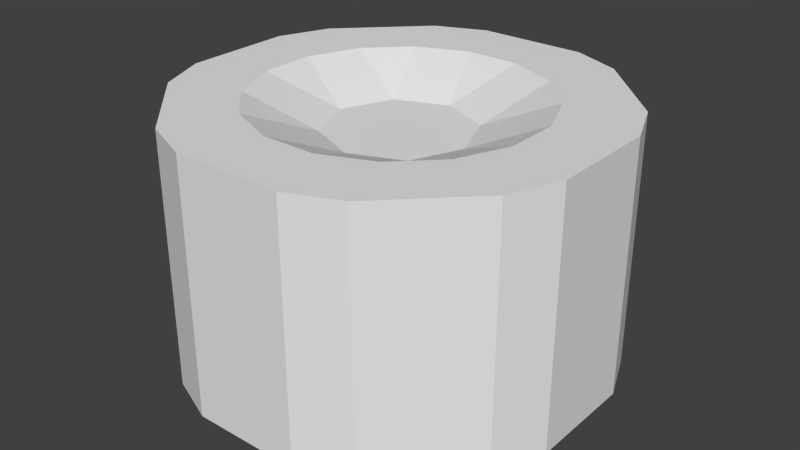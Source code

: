 # Source: SallePodium.blend  (saved by Blender 2.70.0; exported with 4.5.12 LTS)
import bpy
from mathutils import Matrix  # noqa: F401  (used for matrix-valued properties, if any)

bpy.ops.wm.read_factory_settings(use_empty=True)
scene = bpy.context.scene
scene.name = 'Scene'

# ---- collections
col_collection_1 = bpy.data.collections.new('Collection 1'); scene.collection.children.link(col_collection_1)

# ---- world
world_world = bpy.data.worlds.new('World'); scene.world = world_world
world_world.color = (0.05088, 0.05088, 0.05088)
world_world.use_sun_shadow = False
world_world.sun_shadow_jitter_overblur = 0.0
world_world.cycles.sampling_method = 'MANUAL'
world_world.cycles.sample_map_resolution = 256

# ---- meshes
me_cylinder_002 = bpy.data.meshes.new('Cylinder.002')
me_cylinder_002.from_pydata([(9.197e-08, 2.995, -0.7486), (9.197e-08, 2.995, 6.711), (2.117, 2.117, -0.7486), (2.117, 2.117, 6.711), (2.995, -1.073e-07, -0.7486), (2.995, -1.073e-07, 6.711), (2.117, -2.117, -0.7486), (2.117, -2.117, 6.711), (-1.698e-07, -2.995, -0.7486), (-1.698e-07, -2.995, 6.711), (-2.117, -2.117, -0.7486), (-2.117, -2.117, 6.711), (-2.995, 5.93e-08, -0.7486), (-2.995, 5.93e-08, 6.711), (-2.117, 2.117, -0.7486), (-2.117, 2.117, 6.711), (-7.651, -4.409, -2.534), (-7.651, -4.409, 7.937), (-8.528, -2.292, -2.534), (-8.528, -2.292, 7.937), (-8.528, 2.292, -2.534), (-8.528, 2.292, 7.937), (-7.651, 4.409, -2.534), (-7.651, 4.409, 7.937), (-2.292, 8.528, -2.534), (-2.292, 8.528, 7.937), (-4.409, 7.651, -2.534), (-4.409, 7.651, 7.937), (2.292, 8.528, -2.534), (2.292, 8.528, 7.937), (4.409, 7.651, -2.534), (4.409, 7.651, 7.937), (7.651, 4.409, -2.534), (7.651, 4.409, 7.937), (8.528, 2.292, -2.534), (8.528, 2.292, 7.937), (8.528, -2.292, -2.534), (8.528, -2.292, 7.937), (7.651, -4.409, -2.534), (7.651, -4.409, 7.937), (4.409, -7.651, -2.534), (4.409, -7.651, 7.937), (2.292, -8.528, -2.534), (2.292, -8.528, 7.937), (-2.292, -8.528, -2.534), (-2.292, -8.528, 7.937), (-4.409, -7.651, -2.534), (-4.409, -7.651, 7.937), (-2.556, -1.059, -0.7486), (-8.089, -3.351, -2.534), (-5.761, -1.146, -2.534), (-4.884, -3.263, -2.534), (-5.323, -2.205, -2.534), (-2.556, -1.059, 6.711), (-8.089, -3.351, 7.937), (-5.761, -1.146, 7.937), (-4.884, -3.263, 7.937), (-5.323, -2.205, 7.937), (-2.556, 1.059, -0.7486), (-8.089, 3.351, -2.534), (-4.884, 3.263, -2.534), (-5.761, 1.146, -2.534), (-5.323, 2.205, -2.534), (-2.556, 1.059, 6.711), (-8.089, 3.351, 7.937), (-4.884, 3.263, 7.937), (-5.761, 1.146, 7.937), (-5.323, 2.205, 7.937), (1.059, 2.556, -0.7486), (2.556, 1.059, -0.7486), (2.556, -1.059, -0.7486), (1.059, -2.556, -0.7486), (-1.059, -2.556, -0.7486), (-1.059, 2.556, -0.7486), (-3.351, 8.089, -2.534), (-1.146, 5.761, -2.534), (-3.263, 4.884, -2.534), (3.351, 8.089, -2.534), (3.263, 4.884, -2.534), (1.146, 5.761, -2.534), (8.089, 3.351, -2.534), (5.761, 1.146, -2.534), (4.884, 3.263, -2.534), (8.089, -3.351, -2.534), (4.884, -3.263, -2.534), (5.761, -1.146, -2.534), (3.351, -8.089, -2.534), (1.146, -5.761, -2.534), (3.263, -4.884, -2.534), (-3.351, -8.089, -2.534), (-3.263, -4.884, -2.534), (-1.146, -5.761, -2.534), (-2.205, 5.323, -2.534), (2.205, 5.323, -2.534), (5.323, 2.205, -2.534), (5.323, -2.205, -2.534), (2.205, -5.323, -2.534), (-2.205, -5.323, -2.534), (1.059, 2.556, 6.711), (2.556, 1.059, 6.711), (2.556, -1.059, 6.711), (1.059, -2.556, 6.711), (-1.059, -2.556, 6.711), (-1.059, 2.556, 6.711), (-3.351, 8.089, 7.937), (-3.263, 4.884, 7.937), (-1.146, 5.761, 7.937), (3.351, 8.089, 7.937), (3.263, 4.884, 7.937), (1.146, 5.761, 7.937), (8.089, 3.351, 7.937), (5.761, 1.146, 7.937), (4.884, 3.263, 7.937), (8.089, -3.351, 7.937), (4.884, -3.263, 7.937), (5.761, -1.146, 7.937), (3.351, -8.089, 7.937), (1.146, -5.761, 7.937), (3.263, -4.884, 7.937), (-3.351, -8.089, 7.937), (-3.263, -4.884, 7.937), (-1.146, -5.761, 7.937), (-2.205, 5.323, 7.937), (2.205, 5.323, 7.937), (5.323, 2.205, 7.937), (5.323, -2.205, 7.937), (2.205, -5.323, 7.937), (-2.205, -5.323, 7.937)], [], [(3, 99, 5, 100, 7, 101, 9, 102, 11, 53, 13, 63, 15, 103, 1, 98), (122, 104, 25, 106), (0, 73, 14, 58, 12, 48, 10, 72, 8, 71, 6, 70, 4, 69, 2, 68), (16, 49, 18, 19, 54, 17), (57, 54, 19, 55), (52, 49, 16, 51), (20, 59, 22, 23, 64, 21), (67, 64, 23, 65), (62, 59, 20, 61), (26, 74, 24, 25, 104, 27), (92, 74, 26, 76), (28, 77, 30, 31, 107, 29), (123, 107, 31, 108), (93, 77, 28, 79), (32, 80, 34, 35, 110, 33), (124, 110, 35, 111), (94, 80, 32, 82), (36, 83, 38, 39, 113, 37), (125, 113, 39, 114), (95, 83, 36, 85), (40, 86, 42, 43, 116, 41), (126, 116, 43, 117), (96, 86, 40, 88), (44, 89, 46, 47, 119, 45), (127, 119, 47, 120), (97, 89, 44, 91), (50, 18, 49, 52), (12, 50, 52, 48), (48, 52, 51, 10), (56, 17, 54, 57), (11, 56, 57, 53), (53, 57, 55, 13), (60, 22, 59, 62), (14, 60, 62, 58), (58, 62, 61, 12), (66, 21, 64, 67), (13, 66, 67, 63), (63, 67, 65, 15), (75, 24, 74, 92), (0, 75, 92, 73), (73, 92, 76, 14), (78, 30, 77, 93), (2, 78, 93, 68), (68, 93, 79, 0), (81, 34, 80, 94), (4, 81, 94, 69), (69, 94, 82, 2), (84, 38, 83, 95), (6, 84, 95, 70), (70, 95, 85, 4), (87, 42, 86, 96), (8, 87, 96, 71), (71, 96, 88, 6), (90, 46, 89, 97), (10, 90, 97, 72), (72, 97, 91, 8), (105, 27, 104, 122), (15, 105, 122, 103), (103, 122, 106, 1), (109, 29, 107, 123), (1, 109, 123, 98), (98, 123, 108, 3), (112, 33, 110, 124), (3, 112, 124, 99), (99, 124, 111, 5), (115, 37, 113, 125), (5, 115, 125, 100), (100, 125, 114, 7), (118, 41, 116, 126), (7, 118, 126, 101), (101, 126, 117, 9), (121, 45, 119, 127), (9, 121, 127, 102), (102, 127, 120, 11), (44, 42, 87, 91), (8, 91, 87), (16, 46, 90, 51), (51, 90, 10), (20, 18, 50, 61), (61, 50, 12), (26, 22, 60, 76), (76, 60, 14), (28, 24, 75, 79), (79, 75, 0), (82, 78, 2), (32, 30, 78, 82), (36, 34, 81, 85), (85, 81, 4), (88, 84, 6), (40, 38, 84, 88), (1, 106, 109), (3, 108, 112), (115, 111, 35, 37), (118, 114, 39, 41), (5, 111, 115), (121, 117, 43, 45), (56, 120, 47, 17), (11, 120, 56), (109, 106, 25, 29), (105, 65, 23, 27), (15, 65, 105), (66, 55, 19, 21), (13, 55, 66), (112, 108, 31, 33), (9, 117, 121), (7, 114, 118), (30, 32, 33, 31), (34, 36, 37, 35), (38, 40, 41, 39), (42, 44, 45, 43), (16, 17, 47, 46), (18, 20, 21, 19), (22, 26, 27, 23), (25, 24, 28, 29)])
_uv = me_cylinder_002.uv_layers.new(name='UVMap')
_uv.uv.foreach_set('vector', [0.8147, 0.2466, 0.8327, 0.2286, 0.8506, 0.2106, 0.8506, 0.1852, 0.8506, 0.1598, 0.8327, 0.1419, 0.8147, 0.1239, 0.7893, 0.1239, 0.7639, 0.1239, 0.746, 0.1419, 0.728, 0.1598, 0.728, 0.1852, 0.728, 0.2106, 0.746, 0.2286, 0.7639, 0.2466, 0.7893, 0.2466, 0.9206, 0.7308, 0.987, 0.7308, 0.987, 0.7054, 0.9206, 0.7054, 0.7639, 0.0004174, 0.746, 0.01837, 0.728, 0.03633, 0.728, 0.06173, 0.728, 0.08713, 0.7459, 0.1051, 0.7639, 0.1231, 0.7893, 0.1231, 0.8147, 0.1231, 0.8327, 0.1051, 0.8506, 0.08717, 0.8506, 0.06177, 0.8507, 0.03637, 0.8327, 0.0184, 0.8147, 0.000435, 0.7893, 0.0004262, 0.1311, 0.1249, 0.1072, 0.1492, 0.08551, 0.1755, 0.2723, 0.323, 0.2833, 0.3101, 0.2944, 0.2978, 0.9145, 0.731, 0.8481, 0.731, 0.8481, 0.7564, 0.9145, 0.7564, 0.8919, 0.6046, 0.8255, 0.6046, 0.8255, 0.63, 0.8919, 0.63, 0.000578, 0.3599, 0.0004174, 0.3964, 0.003528, 0.4327, 0.2556, 0.4063, 0.2542, 0.3889, 0.2534, 0.372, 0.9167, 0.7313, 0.8504, 0.7313, 0.8504, 0.7567, 0.9167, 0.7567, 0.8873, 0.6078, 0.8209, 0.6078, 0.8209, 0.6332, 0.8873, 0.6332, 0.07956, 0.6353, 0.1068, 0.663, 0.1365, 0.6878, 0.3038, 0.4781, 0.2916, 0.4672, 0.2798, 0.456, 0.8901, 0.6064, 0.9565, 0.6064, 0.9565, 0.581, 0.8901, 0.581, 0.3415, 0.7284, 0.3744, 0.7284, 0.4071, 0.7256, 0.383, 0.4973, 0.3666, 0.4983, 0.3503, 0.499, 0.9226, 0.7319, 0.989, 0.7319, 0.989, 0.7065, 0.9226, 0.7065, 0.896, 0.6098, 0.9624, 0.6098, 0.9624, 0.5844, 0.896, 0.5844, 0.5894, 0.6596, 0.6147, 0.6355, 0.6377, 0.6092, 0.4519, 0.4519, 0.4407, 0.4645, 0.4294, 0.4764, 0.9205, 0.7318, 0.9869, 0.7318, 0.9869, 0.7064, 0.9205, 0.7064, 0.8918, 0.6038, 0.9582, 0.6038, 0.9582, 0.5784, 0.8918, 0.5784, 0.726, 0.4243, 0.7272, 0.3874, 0.725, 0.3507, 0.4703, 0.3701, 0.4711, 0.3878, 0.4715, 0.4049, 0.9221, 0.7305, 0.9885, 0.7305, 0.9885, 0.7051, 0.9221, 0.7051, 0.8997, 0.6038, 0.9661, 0.6038, 0.9661, 0.5784, 0.8997, 0.5784, 0.6524, 0.1467, 0.626, 0.1186, 0.5971, 0.09305, 0.4228, 0.2947, 0.436, 0.3073, 0.4487, 0.3204, 0.9203, 0.7321, 0.8539, 0.7321, 0.8539, 0.7575, 0.9203, 0.7575, 0.8897, 0.607, 0.8233, 0.607, 0.8233, 0.6324, 0.8897, 0.6324, 0.3912, 0.0007995, 0.3509, 0.0004174, 0.3109, 0.003964, 0.3421, 0.2803, 0.3585, 0.2792, 0.3748, 0.2785, 0.9167, 0.7295, 0.8504, 0.7295, 0.8504, 0.7549, 0.9167, 0.7549, 0.8909, 0.6055, 0.8245, 0.6055, 0.8245, 0.6309, 0.8909, 0.6309, 0.8919, 0.5792, 0.8255, 0.5792, 0.8255, 0.6046, 0.8919, 0.6046, 0.9692, 0.5792, 0.8919, 0.5792, 0.8919, 0.6046, 0.9692, 0.6046, 0.9692, 0.6046, 0.8919, 0.6046, 0.8919, 0.63, 0.9692, 0.63, 0.9145, 0.7056, 0.8481, 0.7056, 0.8481, 0.731, 0.9145, 0.731, 0.9862, 0.7056, 0.9145, 0.7056, 0.9145, 0.731, 0.9862, 0.731, 0.9862, 0.731, 0.9145, 0.731, 0.9145, 0.7564, 0.9862, 0.7564, 0.8873, 0.5824, 0.8209, 0.5824, 0.8209, 0.6078, 0.8873, 0.6078, 0.9646, 0.5824, 0.8873, 0.5824, 0.8873, 0.6078, 0.9646, 0.6078, 0.9646, 0.6078, 0.8873, 0.6078, 0.8873, 0.6332, 0.9646, 0.6332, 0.9167, 0.7059, 0.8504, 0.7059, 0.8504, 0.7313, 0.9167, 0.7313, 0.9885, 0.7059, 0.9167, 0.7059, 0.9167, 0.7313, 0.9885, 0.7313, 0.9885, 0.7313, 0.9167, 0.7313, 0.9167, 0.7567, 0.9885, 0.7567, 0.8901, 0.6318, 0.9565, 0.6318, 0.9565, 0.6064, 0.8901, 0.6064, 0.8129, 0.6318, 0.8901, 0.6318, 0.8901, 0.6064, 0.8129, 0.6064, 0.8129, 0.6064, 0.8901, 0.6064, 0.8901, 0.581, 0.8129, 0.581, 0.896, 0.6352, 0.9624, 0.6352, 0.9624, 0.6098, 0.896, 0.6098, 0.8187, 0.6352, 0.896, 0.6352, 0.896, 0.6098, 0.8187, 0.6098, 0.8187, 0.6098, 0.896, 0.6098, 0.896, 0.5844, 0.8187, 0.5844, 0.8918, 0.6292, 0.9582, 0.6292, 0.9582, 0.6038, 0.8918, 0.6038, 0.8146, 0.6292, 0.8918, 0.6292, 0.8918, 0.6038, 0.8146, 0.6038, 0.8146, 0.6038, 0.8918, 0.6038, 0.8918, 0.5784, 0.8146, 0.5784, 0.8997, 0.6292, 0.9661, 0.6292, 0.9661, 0.6038, 0.8997, 0.6038, 0.8224, 0.6292, 0.8997, 0.6292, 0.8997, 0.6038, 0.8224, 0.6038, 0.8224, 0.6038, 0.8997, 0.6038, 0.8997, 0.5784, 0.8224, 0.5784, 0.8897, 0.5815, 0.8233, 0.5815, 0.8233, 0.607, 0.8897, 0.607, 0.967, 0.5815, 0.8897, 0.5815, 0.8897, 0.607, 0.967, 0.607, 0.967, 0.607, 0.8897, 0.607, 0.8897, 0.6324, 0.967, 0.6324, 0.8909, 0.5801, 0.8245, 0.5801, 0.8245, 0.6055, 0.8909, 0.6055, 0.9682, 0.5801, 0.8909, 0.5801, 0.8909, 0.6055, 0.9682, 0.6055, 0.9682, 0.6055, 0.8909, 0.6055, 0.8909, 0.6309, 0.9682, 0.6309, 0.9206, 0.7562, 0.987, 0.7562, 0.987, 0.7308, 0.9206, 0.7308, 0.8489, 0.7562, 0.9206, 0.7562, 0.9206, 0.7308, 0.8489, 0.7308, 0.8489, 0.7308, 0.9206, 0.7308, 0.9206, 0.7054, 0.8489, 0.7054, 0.9226, 0.7573, 0.989, 0.7573, 0.989, 0.7319, 0.9226, 0.7319, 0.8509, 0.7573, 0.9226, 0.7573, 0.9226, 0.7319, 0.8509, 0.7319, 0.8509, 0.7319, 0.9226, 0.7319, 0.9226, 0.7065, 0.8509, 0.7065, 0.9205, 0.7572, 0.9869, 0.7572, 0.9869, 0.7318, 0.9205, 0.7318, 0.8488, 0.7572, 0.9205, 0.7572, 0.9205, 0.7318, 0.8488, 0.7318, 0.8488, 0.7318, 0.9205, 0.7318, 0.9205, 0.7064, 0.8488, 0.7064, 0.9221, 0.7559, 0.9885, 0.7559, 0.9885, 0.7305, 0.9221, 0.7305, 0.8504, 0.7559, 0.9221, 0.7559, 0.9221, 0.7305, 0.8504, 0.7305, 0.8504, 0.7305, 0.9221, 0.7305, 0.9221, 0.7051, 0.8504, 0.7051, 0.9203, 0.7067, 0.8539, 0.7067, 0.8539, 0.7321, 0.9203, 0.7321, 0.992, 0.7067, 0.9203, 0.7067, 0.9203, 0.7321, 0.992, 0.7321, 0.992, 0.7321, 0.9203, 0.7321, 0.9203, 0.7575, 0.992, 0.7575, 0.9167, 0.7041, 0.8504, 0.7041, 0.8504, 0.7295, 0.9167, 0.7295, 0.9885, 0.7041, 0.9167, 0.7041, 0.9167, 0.7295, 0.9885, 0.7295, 0.9885, 0.7295, 0.9167, 0.7295, 0.9167, 0.7549, 0.9885, 0.7549, 0.1293, 0.8373, 0.1652, 0.9323, 0.2136, 0.8868, 0.1956, 0.8393, 0.2729, 0.8373, 0.1956, 0.8393, 0.2136, 0.8868, 0.3328, 0.7793, 0.2968, 0.8743, 0.3632, 0.8722, 0.3812, 0.8247, 0.3812, 0.8247, 0.3632, 0.8722, 0.4404, 0.8743, 0.3837, 0.7413, 0.4196, 0.8363, 0.468, 0.7908, 0.45, 0.7433, 0.45, 0.7433, 0.468, 0.7908, 0.5273, 0.7413, 0.02455, 0.8773, 0.02455, 0.9789, 0.08588, 0.9535, 0.08588, 0.9027, 0.08588, 0.9027, 0.08588, 0.9535, 0.1589, 0.9281, 0.3001, 0.8363, 0.336, 0.7413, 0.2697, 0.7433, 0.2517, 0.7908, 0.2517, 0.7908, 0.2697, 0.7433, 0.1924, 0.7413, 0.3474, 0.9428, 0.3654, 0.8953, 0.2881, 0.8933, 0.3958, 0.9883, 0.4317, 0.8933, 0.3654, 0.8953, 0.3474, 0.9428, 0.11, 0.833, 0.205, 0.797, 0.1596, 0.7487, 0.1121, 0.7666, 0.1121, 0.7666, 0.1596, 0.7487, 0.11, 0.6894, 0.213, 0.974, 0.213, 0.9232, 0.14, 0.9486, 0.2743, 0.9994, 0.2743, 0.8978, 0.213, 0.9232, 0.213, 0.974, 0.5493, 0.8848, 0.621, 0.8837, 0.6023, 0.8365, 0.7625, 0.8415, 0.8296, 0.8669, 0.8296, 0.8161, 0.8249, 0.8917, 0.8063, 0.939, 0.8539, 0.9851, 0.8913, 0.8907, 0.6024, 0.8365, 0.6211, 0.8837, 0.6874, 0.8848, 0.6501, 0.7903, 0.7532, 0.8907, 0.8063, 0.939, 0.8249, 0.8917, 0.6994, 0.939, 0.6807, 0.8917, 0.6143, 0.8907, 0.6517, 0.9851, 0.7045, 0.8364, 0.7518, 0.8177, 0.7528, 0.7513, 0.6584, 0.7887, 0.7528, 0.8894, 0.7518, 0.8177, 0.7045, 0.8364, 0.6023, 0.8365, 0.621, 0.8837, 0.6874, 0.8848, 0.65, 0.7903, 0.7004, 0.9372, 0.6817, 0.89, 0.6154, 0.8889, 0.6527, 0.9834, 0.7534, 0.8889, 0.6817, 0.89, 0.7004, 0.9372, 0.6999, 0.939, 0.6812, 0.8917, 0.6148, 0.8907, 0.6522, 0.9851, 0.7529, 0.8907, 0.6812, 0.8917, 0.6999, 0.939, 0.8296, 0.8161, 0.8296, 0.8669, 0.8909, 0.8924, 0.8909, 0.7907, 0.7524, 0.8907, 0.6807, 0.8917, 0.6994, 0.939, 0.5494, 0.8848, 0.6211, 0.8837, 0.6024, 0.8365, 0.4071, 0.7256, 0.5894, 0.6596, 0.4294, 0.4764, 0.383, 0.4973, 0.6377, 0.6092, 0.726, 0.4243, 0.4715, 0.4049, 0.4519, 0.4519, 0.725, 0.3507, 0.6524, 0.1467, 0.4487, 0.3204, 0.4703, 0.3701, 0.5971, 0.09305, 0.3912, 0.0007995, 0.3748, 0.2785, 0.4228, 0.2947, 0.1311, 0.1249, 0.2944, 0.2978, 0.3421, 0.2803, 0.3109, 0.003964, 0.08551, 0.1755, 0.000578, 0.3599, 0.2534, 0.372, 0.2723, 0.323, 0.003528, 0.4327, 0.07956, 0.6353, 0.2798, 0.456, 0.2556, 0.4063, 0.3038, 0.4781, 0.1365, 0.6878, 0.3415, 0.7284, 0.3503, 0.499])
me_cylinder_002.use_remesh_preserve_volume = False
me_cylinder_002.use_remesh_preserve_attributes = False
me_cylinder_002.use_mirror_vertex_groups = False
me_cylinder_002.update()

# ---- objects
ob_cylinder = bpy.data.objects.new('Cylinder', me_cylinder_002)

# ---- transforms, parenting, visibility, modifiers, constraints
ob_cylinder.location = (0.0, 0.0, 2.721)
ob_cylinder.scale = (1.057, 1.057, 1.057)
ob_cylinder.lineart.crease_threshold = 0.0

# ---- collection membership
col_collection_1.objects.link(ob_cylinder)

# ---- scene / render settings (as saved in the file)
scene.frame_start = 1; scene.frame_end = 250; scene.frame_set(43)
scene.render.engine = 'BLENDER_EEVEE_NEXT'
scene.render.resolution_percentage = 50
scene.render.dither_intensity = 0.0
scene.cycles.use_denoising = False
scene.cycles.samples = 10
scene.cycles.sampling_pattern = 'TABULATED_SOBOL'
scene.cycles.light_sampling_threshold = 0.0
scene.cycles.use_adaptive_sampling = False
scene.cycles.use_light_tree = False
scene.cycles.blur_glossy = 0.0
scene.cycles.volume_bounces = 1
scene.cycles.pixel_filter_type = 'GAUSSIAN'
scene.cycles.sample_clamp_indirect = 0.0
scene.view_settings.view_transform = 'Standard'
bpy.context.view_layer.update()

# ---- added for rendering (the .blend has no active camera and no usable light): camera, sun
cam_auto = bpy.data.cameras.new('AutoCamera')
cam_auto.lens = 50.0
cam_auto.sensor_width = 36.0
cam_auto.clip_end = 1000.0
ob_auto_camera = bpy.data.objects.new('AutoCamera', cam_auto)
scene.collection.objects.link(ob_auto_camera)
ob_auto_camera.location = (25.7271, -30.8725, 26.1596)
ob_auto_camera.rotation_euler = (1.09748, -7.21219e-08, 0.694738)
scene.camera = ob_auto_camera
light_auto_sun = bpy.data.lights.new('AutoSun', 'SUN')
light_auto_sun.energy = 3.0
light_auto_sun.angle = 0.0523599
ob_auto_sun = bpy.data.objects.new('AutoSun', light_auto_sun)
scene.collection.objects.link(ob_auto_sun)
ob_auto_sun.rotation_euler = (0.872665, 0.174533, 0.523599)
bpy.context.view_layer.update()
